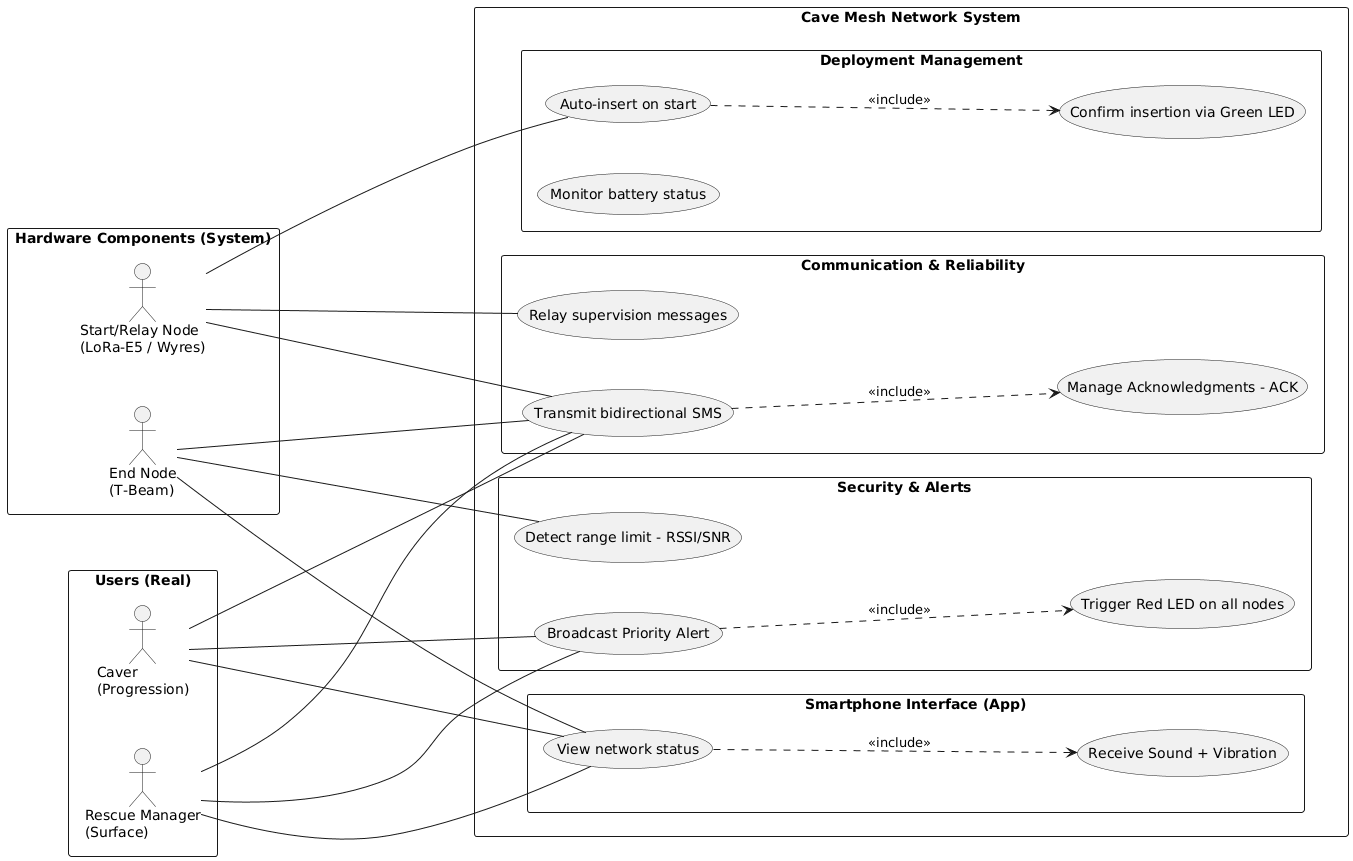

The diagram above was rendered by PlantUML. Its source (embedded in the PNG):
@startuml
left to right direction
skinparam packageStyle rectangle
skinparam shadowing false

' --- HORIZONTAL SPACING ADJUSTMENT ---
' Increase this value to separate the left boxes from the right one
skinparam ranksep 250
' Adjust vertical space between actors to avoid crossing lines
skinparam nodesep 50

' --- LEFT ZONE : ACTORS ---

package "Hardware Components (System)" {
  actor "Start/Relay Node\n(LoRa-E5 / Wyres)" as Relay
  actor "End Node\n(T-Beam)" as TBeam
}

package "Users (Real)" {
  actor "Caver\n(Progression)" as UserInt
  actor "Rescue Manager\n(Surface)" as UserExt
}

' --- RIGHT ZONE : SYSTEM ---

rectangle "Cave Mesh Network System" {

  package "Deployment Management" {
    (Auto-insert on start) as UC1
    (Confirm insertion via Green LED) as UC2
    (Monitor battery status) as UC3
    UC1 ..> UC2 : <<include>>
  }

  package "Communication & Reliability" {
    (Transmit bidirectional SMS) as UC4
    (Manage Acknowledgments - ACK) as UC5
    (Relay supervision messages) as UC6
    UC4 ..> UC5 : <<include>>
  }

  package "Security & Alerts" {
    (Detect range limit - RSSI/SNR) as UC7
    (Broadcast Priority Alert) as UC8
    (Trigger Red LED on all nodes) as UC9
    UC8 ..> UC9 : <<include>>
  }

  package "Smartphone Interface (App)" {
    (View network status) as UC10
    (Receive Sound + Vibration) as UC11
    UC10 ..> UC11 : <<include>>
  }
}

' --- LINKS ---

Relay -- UC1
Relay -- UC4
Relay -- UC6

TBeam -- UC4
TBeam -- UC7
TBeam -- UC10

UserInt -- UC4
UserInt -- UC8
UserInt -- UC10

UserExt -- UC4
UserExt -- UC8
UserExt -- UC10
@enduml